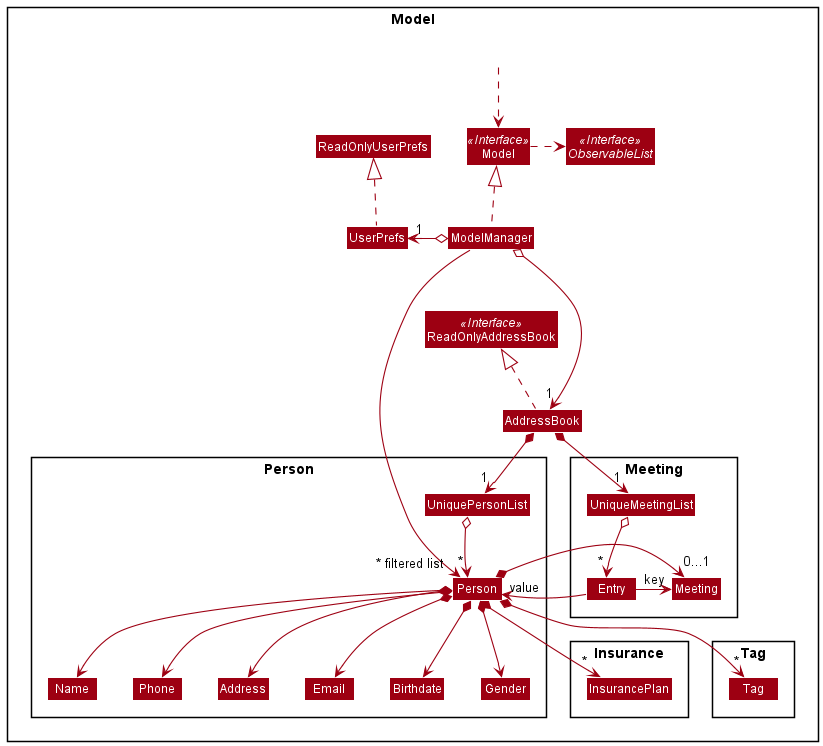

The diagram above was rendered by PlantUML. Its source (embedded in the PNG):
@startuml
!include style.puml
skinparam arrowThickness 1.1
skinparam arrowColor MODEL_COLOR
skinparam classBackgroundColor MODEL_COLOR

Package Model <<Rectangle>>{
Interface ReadOnlyAddressBook <<Interface>>
Interface Model <<Interface>>
Interface ObservableList <<Interface>>
Class AddressBook
Class ReadOnlyAddressBook
Class Model
Class ModelManager
Class UserPrefs
Class ReadOnlyUserPrefs

Package Person {
Class Person
Class Address
Class Birthdate
Class Email
Class Gender
Class Name
Class Phone
Class UniquePersonList
}

Package Meeting {
Class Meeting
Class UniqueMeetingList
Class Entry
}


Package Tag {
Class Tag
}

Package Insurance {
Class InsurancePlan
}


Class HiddenOutside #FFFFFF
HiddenOutside ..> Model

AddressBook .up.|> ReadOnlyAddressBook

ModelManager .up.|> Model
Model .right.> ObservableList
ModelManager o--> "1" AddressBook
ModelManager o-left-> "1" UserPrefs
UserPrefs .up.|> ReadOnlyUserPrefs

AddressBook *--> "1" UniquePersonList
UniquePersonList o--> "*" Person
Person *--> Name
Person *--> Phone
Person *--> Email
Person *--> Address
Person *--> Gender
Person *--> Birthdate
Person *--> "*" Tag
Person *--> "0...1" Meeting
Person *--> "*" InsurancePlan

AddressBook *--> "1" UniqueMeetingList
UniqueMeetingList o--> "*" Entry
Entry -> "key" Meeting
Entry -> "value" Person

UniqueMeetingList -[hidden]down-> Entry
UniqueMeetingList -[hidden]left-> UniquePersonList

Name -[hidden]right-> Phone
Phone -[hidden]right-> Address
Address -[hidden]right-> Email
Tag -[hidden]left-> Meeting
Entry -[hidden]left-> Person
Person -[hidden]down-> InsurancePlan
Person -[hidden]up-> UniquePersonList
ModelManager ----->" ~* filtered list" Person
@enduml